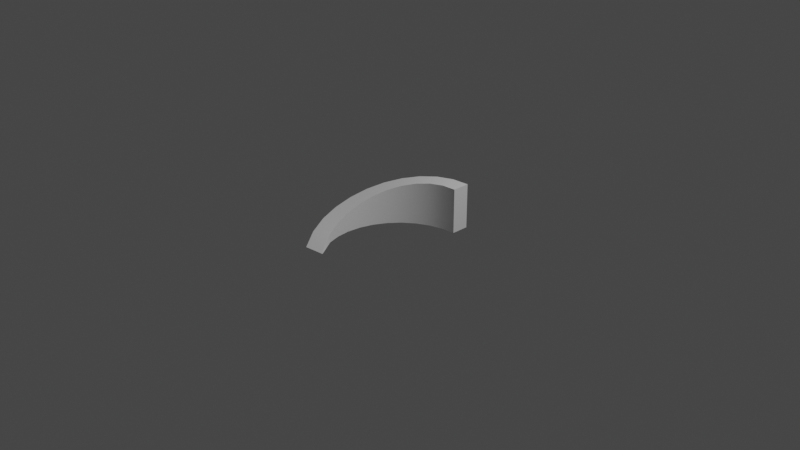 # Source: circleramp.blend  (saved by Blender 3.6.11; exported with 4.5.12 LTS)
import bpy
from mathutils import Matrix  # noqa: F401  (used for matrix-valued properties, if any)

bpy.ops.wm.read_factory_settings(use_empty=True)
scene = bpy.context.scene
scene.name = 'Scene'

# ---- collections
col_collection = bpy.data.collections.new('Collection'); scene.collection.children.link(col_collection)

# ---- node groups
ng_auto_smooth = bpy.data.node_groups.new('Auto Smooth', 'GeometryNodeTree')
_s = ng_auto_smooth.interface.new_socket(name='Geometry', in_out='OUTPUT', socket_type='NodeSocketGeometry')
_s = ng_auto_smooth.interface.new_socket(name='Geometry', in_out='INPUT', socket_type='NodeSocketGeometry')
_s = ng_auto_smooth.interface.new_socket(name='Angle', in_out='INPUT', socket_type='NodeSocketFloat')
_s.subtype = 'ANGLE'
_s.min_value = 0.0
_s.max_value = 3.142
ng_auto_smooth.is_modifier = True
_N = ng_auto_smooth.nodes; _L = ng_auto_smooth.links
n0 = _N.new('NodeGroupOutput'); n0.name = 'Group Output'; n0.location = (480, -100)
n1 = _N.new('NodeGroupInput'); n1.name = 'Group Input'; n1.location = (-420, -300)
n2 = _N.new('NodeGroupInput'); n2.name = 'Group Input.001'; n2.location = (-60, -100)
n3 = _N.new('GeometryNodeSetShadeSmooth'); n3.name = 'Set Shade Smooth'; n3.location = (120, -100)
n3.domain = 'EDGE'
n4 = _N.new('GeometryNodeSetShadeSmooth'); n4.name = 'Set Shade Smooth.001'; n4.location = (300, -100)
n5 = _N.new('GeometryNodeInputMeshEdgeAngle'); n5.name = 'Edge Angle'; n5.location = (-420, -220)
n6 = _N.new('GeometryNodeInputEdgeSmooth'); n6.name = 'Is Edge Smooth'; n6.location = (-60, -160)
n7 = _N.new('GeometryNodeInputShadeSmooth'); n7.name = 'Is Face Smooth'; n7.location = (-240, -340)
n8 = _N.new('FunctionNodeBooleanMath'); n8.name = 'Boolean Math'; n8.location = (-60, -220)
n9 = _N.new('FunctionNodeCompare'); n9.name = 'Compare'; n9.location = (-240, -180)
n9.operation = 'LESS_EQUAL'
_L.new(n5.outputs[0], n9.inputs[0])
_L.new(n4.outputs[0], n0.inputs[0])
_L.new(n1.outputs[1], n9.inputs[1])
_L.new(n9.outputs[0], n8.inputs[0])
_L.new(n7.outputs[0], n8.inputs[1])
_L.new(n2.outputs[0], n3.inputs[0])
_L.new(n6.outputs[0], n3.inputs[1])
_L.new(n3.outputs[0], n4.inputs[0])
_L.new(n8.outputs[0], n3.inputs[2])
n0.is_active_output = True

# ---- world
world_world = bpy.data.worlds.new('World'); scene.world = world_world
world_world.use_nodes = True; world_world.node_tree.nodes.clear()
_N = world_world.node_tree.nodes; _L = world_world.node_tree.links
n0 = _N.new('ShaderNodeOutputWorld'); n0.name = 'World Output'; n0.location = (300, 300)
n1 = _N.new('ShaderNodeBackground'); n1.name = 'Background'; n1.location = (10, 300)
n1.inputs[0].default_value = (0.05088, 0.05088, 0.05088, 1.0)
_L.new(n1.outputs[0], n0.inputs[0])
n0.is_active_output = True
world_world.color = (0.05088, 0.05088, 0.05088)
world_world.use_sun_shadow = False
world_world.sun_shadow_jitter_overblur = 0.0

# ---- cameras
cam_camera = bpy.data.cameras.new('Camera')
cam_camera.clip_end = 100.0
cam_camera.ortho_scale = 7.314

# ---- lights
light_light = bpy.data.lights.new('Light', 'POINT')
light_light.transmission_factor = 0.0
light_light.energy = 1000.0
light_light.shadow_soft_size = 0.1
light_light.shadow_maximum_resolution = 0.006
light_light.use_absolute_resolution = True

# ---- meshes
me_cylinder = bpy.data.meshes.new('Cylinder')
me_cylinder.from_pydata([(0.0, 1.0, -1.0), (-0.9239, -0.3827, -1.0), (-0.9808, -0.1951, -1.0), (-1.0, 0.0, -1.0), (-0.9808, 0.1951, -1.0), (-0.9239, 0.3827, -1.0), (-0.8315, 0.5556, -1.0), (-0.7071, 0.7071, -1.0), (-0.5556, 0.8315, -1.0), (-0.3827, 0.9239, -1.0), (-0.1951, 0.9808, -1.0), (-0.6658, -0.444, -0.9155), (-0.7393, 0.3062, -1.0), (-0.7848, 0.1561, -1.0), (-0.5658, 0.5658, -1.0), (-0.4445, 0.6653, -1.0), (-0.6653, 0.4445, -1.0), (-0.1561, 0.7848, -1.0), (-0.8002, 0.0, -1.0), (-0.7393, -0.3062, -1.0), (-0.7848, -0.1561, -1.0), (-0.3062, 0.7393, -1.0), (0.0002487, 0.8001, -1.0), (0.0002487, 1.0, 0.163), (-0.83, -0.5574, -1.0), (-0.9239, -0.3827, -0.7986), (-0.9808, -0.1951, -0.6366), (-1.0, 0.0, -0.4921), (-0.9808, 0.1951, -0.3505), (-0.9239, 0.3827, -0.2174), (-0.8315, 0.5556, -0.09782), (-0.7071, 0.7071, 0.003584), (-0.5556, 0.8315, 0.08294), (-0.3827, 0.9239, 0.1372), (-0.1951, 0.9808, 0.1643), (-0.5934, -0.5322, -1.0), (0.0002487, 0.8001, 0.163), (-0.7393, -0.3062, -0.7787), (-0.7848, -0.1561, -0.6366), (-0.8002, 0.0, -0.4921), (-0.7848, 0.1561, -0.3505), (-0.7393, 0.3062, -0.2174), (-0.6653, 0.4445, -0.09782), (-0.5658, 0.5658, 0.003584), (-0.4445, 0.6653, 0.08294), (-0.3062, 0.7393, 0.1372), (-0.1561, 0.7848, 0.1643)], [], [(1, 24, 25), (2, 25, 26), (3, 26, 27), (4, 27, 28), (5, 28, 29), (6, 29, 30), (7, 30, 31), (8, 31, 32), (9, 32, 33), (10, 33, 34), (10, 23, 0), (7, 14, 16), (1, 20, 19), (19, 11, 35), (11, 19, 37), (37, 20, 38), (38, 18, 39), (39, 13, 40), (40, 12, 41), (41, 16, 42), (42, 14, 43), (43, 15, 44), (44, 21, 45), (45, 17, 46), (17, 36, 46), (22, 23, 36), (28, 40, 41), (2, 1, 25), (3, 2, 26), (4, 3, 27), (5, 4, 28), (6, 5, 29), (7, 6, 30), (8, 7, 31), (9, 8, 32), (10, 9, 33), (10, 34, 23), (0, 22, 17), (0, 17, 10), (17, 21, 10), (9, 10, 21), (7, 8, 15), (8, 9, 15), (5, 6, 16), (6, 7, 16), (3, 4, 13), (4, 5, 12), (20, 2, 18), (2, 3, 18), (4, 12, 13), (15, 9, 21), (13, 18, 3), (7, 15, 14), (16, 12, 5), (35, 24, 11), (24, 1, 19), (1, 2, 20), (37, 19, 20), (38, 20, 18), (39, 18, 13), (40, 13, 12), (41, 12, 16), (42, 16, 14), (43, 14, 15), (44, 15, 21), (45, 21, 17), (17, 22, 36), (22, 0, 23), (34, 33, 45), (33, 32, 44), (45, 33, 44), (32, 31, 44), (31, 30, 43), (43, 30, 42), (30, 29, 42), (29, 28, 41), (28, 27, 39), (27, 26, 38), (26, 25, 37), (25, 24, 11), (37, 25, 11), (27, 38, 39), (29, 41, 42), (23, 34, 46), (46, 36, 23), (45, 46, 34), (26, 37, 38), (28, 39, 40), (43, 44, 31), (24, 35, 19)])
me_cylinder.polygons.foreach_set('use_smooth', [True] * 90)
_uv = me_cylinder.uv_layers.new(name='UVMap')
_uv.uv.foreach_set('vector', [0.3125, 0.5, 0.3438, 0.5005, 0.3125, 0.5423, 0.2812, 0.5, 0.3125, 0.5423, 0.2812, 0.5867, 0.25, 0.5, 0.2812, 0.5867, 0.25, 0.6319, 0.2188, 0.5, 0.25, 0.6319, 0.2188, 0.6761, 0.1875, 0.5, 0.2188, 0.6761, 0.1875, 0.7177, 0.1562, 0.5, 0.1875, 0.7177, 0.1562, 0.755, 0.125, 0.5, 0.1562, 0.755, 0.125, 0.7867, 0.09375, 0.5, 0.125, 0.7867, 0.09375, 0.8115, 0.0625, 0.5, 0.09375, 0.8115, 0.0625, 0.8285, 0.03125, 0.5, 0.0625, 0.8285, 0.03125, 0.8369, 0.03125, 0.5, 0.0, 0.8366, 0.0, 0.5, 0.5803, 0.4197, 0.6142, 0.3858, 0.5903, 0.3567, 0.5283, 0.1582, 0.5616, 0.2125, 0.5726, 0.1765, 0.5726, 0.1765, 0.5903, 0.1433, 0.6076, 0.1223, 0.3438, 0.6553, 0.3125, 0.6553, 0.3125, 0.6763, 0.3125, 0.6763, 0.2812, 0.6553, 0.2812, 0.6897, 0.2812, 0.6897, 0.25, 0.6553, 0.25, 0.7034, 0.25, 0.7034, 0.2188, 0.6553, 0.2188, 0.7168, 0.2188, 0.7168, 0.1875, 0.6553, 0.1875, 0.7294, 0.1875, 0.7294, 0.1562, 0.6553, 0.1562, 0.7407, 0.1562, 0.7407, 0.125, 0.6553, 0.125, 0.7503, 0.125, 0.7503, 0.09375, 0.6553, 0.09375, 0.7579, 0.09375, 0.7579, 0.0625, 0.6553, 0.0625, 0.763, 0.0625, 0.763, 0.03125, 0.6553, 0.03125, 0.7656, 0.03125, 0.6553, 0.0, 0.7654, 0.03125, 0.7656, 0.445, 0.1709, 0.519, 0.1824, 0.509, 0.1709, 0.1316, 0.6339, 0.156, 0.6373, 0.1622, 0.6266, 0.2812, 0.5, 0.3125, 0.5, 0.3125, 0.5423, 0.25, 0.5, 0.2812, 0.5, 0.2812, 0.5867, 0.2188, 0.5, 0.25, 0.5, 0.25, 0.6319, 0.1875, 0.5, 0.2188, 0.5, 0.2188, 0.6761, 0.1562, 0.5, 0.1875, 0.5, 0.1875, 0.7177, 0.125, 0.5, 0.1562, 0.5, 0.1562, 0.755, 0.09375, 0.5, 0.125, 0.5, 0.125, 0.7867, 0.0625, 0.5, 0.09375, 0.5, 0.09375, 0.8115, 0.03125, 0.5, 0.0625, 0.5, 0.0625, 0.8285, 0.03125, 0.5, 0.03125, 0.8369, 0.0, 0.8366, 0.7501, 0.49, 0.75, 0.442, 0.7125, 0.4384, 0.7501, 0.49, 0.7125, 0.4384, 0.7032, 0.4854, 0.7125, 0.4384, 0.6765, 0.4274, 0.7032, 0.4854, 0.6582, 0.4717, 0.7032, 0.4854, 0.6765, 0.4274, 0.5803, 0.4197, 0.6167, 0.4496, 0.6433, 0.4097, 0.6167, 0.4496, 0.6582, 0.4717, 0.6433, 0.4097, 0.5283, 0.3418, 0.5504, 0.3833, 0.5903, 0.3567, 0.5504, 0.3833, 0.5803, 0.4197, 0.5903, 0.3567, 0.51, 0.25, 0.5146, 0.2968, 0.5616, 0.2875, 0.5146, 0.2968, 0.5283, 0.3418, 0.5726, 0.3235, 0.5616, 0.2125, 0.5146, 0.2032, 0.558, 0.25, 0.5146, 0.2032, 0.51, 0.25, 0.558, 0.25, 0.5146, 0.2968, 0.5726, 0.3235, 0.5616, 0.2875, 0.6433, 0.4097, 0.6582, 0.4717, 0.6765, 0.4274, 0.5616, 0.2875, 0.558, 0.25, 0.51, 0.25, 0.5803, 0.4197, 0.6433, 0.4097, 0.6142, 0.3858, 0.5903, 0.3567, 0.5726, 0.3235, 0.5283, 0.3418, 0.6076, 0.1223, 0.5504, 0.1167, 0.5903, 0.1433, 0.5504, 0.1167, 0.5283, 0.1582, 0.5726, 0.1765, 0.5283, 0.1582, 0.5146, 0.2032, 0.5616, 0.2125, 0.3125, 0.6763, 0.3125, 0.6553, 0.2812, 0.6553, 0.2812, 0.6897, 0.2812, 0.6553, 0.25, 0.6553, 0.25, 0.7034, 0.25, 0.6553, 0.2188, 0.6553, 0.2188, 0.7168, 0.2188, 0.6553, 0.1875, 0.6553, 0.1875, 0.7294, 0.1875, 0.6553, 0.1562, 0.6553, 0.1562, 0.7407, 0.1562, 0.6553, 0.125, 0.6553, 0.125, 0.7503, 0.125, 0.6553, 0.09375, 0.6553, 0.09375, 0.7579, 0.09375, 0.6553, 0.0625, 0.6553, 0.0625, 0.763, 0.0625, 0.6553, 0.03125, 0.6553, 0.03125, 0.6553, 0.0, 0.6553, 0.0, 0.7654, 0.445, 0.1709, 0.445, 0.1824, 0.519, 0.1824, 0.2324, 0.5796, 0.2088, 0.5832, 0.2177, 0.5967, 0.2088, 0.5832, 0.1869, 0.5894, 0.2002, 0.6016, 0.2177, 0.5967, 0.2088, 0.5832, 0.2002, 0.6016, 0.1869, 0.5894, 0.1675, 0.5979, 0.2002, 0.6016, 0.1675, 0.5979, 0.1515, 0.6085, 0.1847, 0.6084, 0.1847, 0.6084, 0.1515, 0.6085, 0.1719, 0.6169, 0.1515, 0.6085, 0.1393, 0.6206, 0.1719, 0.6169, 0.1393, 0.6206, 0.1316, 0.6339, 0.1622, 0.6266, 0.1316, 0.6339, 0.1285, 0.6479, 0.1535, 0.6485, 0.1285, 0.6479, 0.1303, 0.662, 0.1549, 0.6597, 0.1303, 0.662, 0.1368, 0.6756, 0.1601, 0.6706, 0.1368, 0.6756, 0.148, 0.6884, 0.1689, 0.6808, 0.1601, 0.6706, 0.1368, 0.6756, 0.1689, 0.6808, 0.1285, 0.6479, 0.1549, 0.6597, 0.1535, 0.6485, 0.1393, 0.6206, 0.1622, 0.6266, 0.1719, 0.6169, 0.2569, 0.5788, 0.2324, 0.5796, 0.2366, 0.5938, 0.2366, 0.5938, 0.2562, 0.5931, 0.2569, 0.5788, 0.2177, 0.5967, 0.2366, 0.5938, 0.2324, 0.5796, 0.1303, 0.662, 0.1601, 0.6706, 0.1549, 0.6597, 0.1316, 0.6339, 0.1535, 0.6485, 0.156, 0.6373, 0.1847, 0.6084, 0.2002, 0.6016, 0.1675, 0.5979, 0.5504, 0.1167, 0.6076, 0.1223, 0.5726, 0.1765])
me_cylinder.update()

# ---- objects
ob_light = bpy.data.objects.new('Light', light_light)
ob_camera = bpy.data.objects.new('Camera', cam_camera)
ob_cylinder = bpy.data.objects.new('Cylinder', me_cylinder)

# ---- transforms, parenting, visibility, modifiers, constraints
ob_light.location = (4.076, 1.005, 5.904)
ob_light.rotation_euler = (0.6503, 0.05522, 1.866)
ob_light.lock_rotations_4d = False
ob_light.empty_display_type = 'ARROWS'
ob_light.color = (0.0, 0.0, 0.0, 0.0)
ob_light.lineart.crease_threshold = 0.0
ob_camera.location = (7.359, -6.926, 4.958)
ob_camera.rotation_euler = (1.109, 0.0, 0.8149)
ob_camera.lock_rotations_4d = False
ob_camera.empty_display_type = 'ARROWS'
ob_camera.color = (0.0, 0.0, 0.0, 0.0)
ob_camera.display_type = 'WIRE'
ob_camera.lineart.crease_threshold = 0.0
ob_cylinder.location = (0.0, 0.0, 0.0)
ob_cylinder.scale = (1.0, 1.0, 0.44)
_m = ob_cylinder.modifiers.new('Auto Smooth', 'NODES')
_m.node_group = ng_auto_smooth
_gi = [s.identifier for s in ng_auto_smooth.interface.items_tree if s.item_type == 'SOCKET' and s.in_out == 'INPUT']
_m[_gi[1]] = 0.5236  # Angle

# ---- collection membership
col_collection.objects.link(ob_light)
col_collection.objects.link(ob_camera)
col_collection.objects.link(ob_cylinder)

# ---- scene / render settings (as saved in the file)
scene.camera = ob_camera
scene.frame_start = 1; scene.frame_end = 250; scene.frame_set(1)
scene.render.engine = 'BLENDER_EEVEE_NEXT'
scene.cycles.sampling_pattern = 'TABULATED_SOBOL'
scene.view_settings.view_transform = 'Filmic'
bpy.context.view_layer.update()
